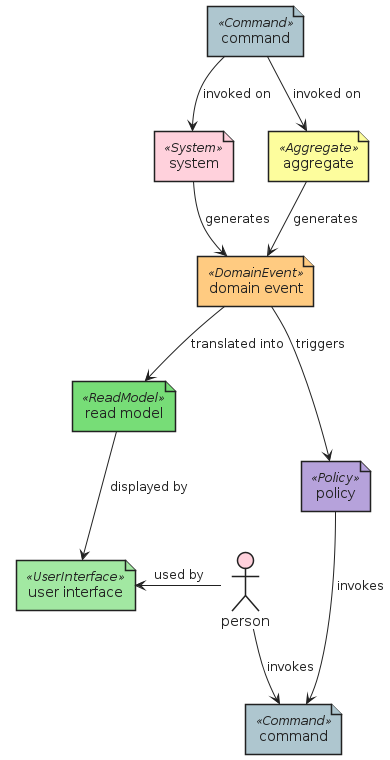

The diagram above was rendered by PlantUML. Its source (embedded in the PNG):
@startuml

' configures the library
!global $INCLUSION_MODE='local'
!global $LIB_BASE_LOCATION='../..'
' loads the library
!include $LIB_BASE_LOCATION/bootstrap.puml

' loads the eventstorming bootstrap
include('eventstorming/bootstrap')

include('eventstorming/Element/System')
include('eventstorming/Element/Command')
include('eventstorming/Element/Aggregate')
include('eventstorming/Element/DomainEvent')
include('eventstorming/Element/ReadModel')
include('eventstorming/Element/UserInterface')
include('eventstorming/Element/Policy')
include('eventstorming/Element/Person')

System('system')
Command('command1', 'command')
Aggregate('aggregate')
DomainEvent('domain_event', 'domain event')
ReadModel('read_model', 'read model')
UserInterface('user_interface', 'user interface')
Command('command2', 'command')
Policy('policy')
Person('person')

command1 --> aggregate : invoked on
command1 --> system : invoked on
aggregate --> domain_event : generates
system --> domain_event : generates
domain_event --> read_model : translated into
read_model --> user_interface : displayed by
domain_event --> policy : triggers
policy --> command2 : invokes
person --> command2 : invokes
person -l-> user_interface : used by

@enduml